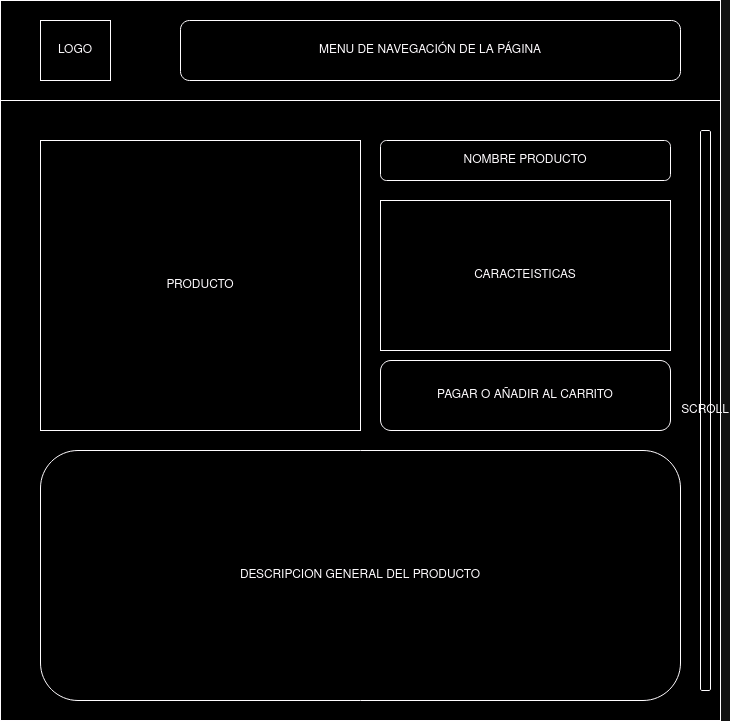

The diagram above was exported from draw.io. Its source (the exported page's mxGraphModel, read from the mxfile embedded in the PNG):
<mxGraphModel dx="1434" dy="725" grid="1" gridSize="10" guides="1" tooltips="1" connect="1" arrows="1" fold="1" page="1" pageScale="1" pageWidth="827" pageHeight="1169" math="0" shadow="0">
  <root>
    <mxCell id="0" />
    <mxCell id="1" parent="0" />
    <mxCell id="5ItDR3qCCTU8AoOU1JyO-1" value="" style="whiteSpace=wrap;html=1;aspect=fixed;" parent="1" vertex="1">
      <mxGeometry x="40" y="40" width="720" height="720" as="geometry" />
    </mxCell>
    <mxCell id="5ItDR3qCCTU8AoOU1JyO-2" value="" style="rounded=0;whiteSpace=wrap;html=1;" parent="1" vertex="1">
      <mxGeometry x="40" y="40" width="720" height="100" as="geometry" />
    </mxCell>
    <mxCell id="5ItDR3qCCTU8AoOU1JyO-3" value="LOGO " style="rounded=0;whiteSpace=wrap;html=1;" parent="1" vertex="1">
      <mxGeometry x="80" y="60" width="70" height="60" as="geometry" />
    </mxCell>
    <mxCell id="5ItDR3qCCTU8AoOU1JyO-4" value="MENU DE NAVEGACIÓN DE LA PÁGINA" style="rounded=1;whiteSpace=wrap;html=1;" parent="1" vertex="1">
      <mxGeometry x="220" y="60" width="500" height="60" as="geometry" />
    </mxCell>
    <mxCell id="5ItDR3qCCTU8AoOU1JyO-6" value="SCROLL" style="rounded=1;whiteSpace=wrap;html=1;" parent="1" vertex="1">
      <mxGeometry x="740" y="170" width="10" height="560" as="geometry" />
    </mxCell>
    <mxCell id="5ItDR3qCCTU8AoOU1JyO-22" value="PRODUCTO" style="rounded=0;whiteSpace=wrap;html=1;" parent="1" vertex="1">
      <mxGeometry x="80" y="180" width="320" height="290" as="geometry" />
    </mxCell>
    <mxCell id="5ItDR3qCCTU8AoOU1JyO-23" value="NOMBRE PRODUCTO" style="rounded=1;whiteSpace=wrap;html=1;" parent="1" vertex="1">
      <mxGeometry x="420" y="180" width="290" height="40" as="geometry" />
    </mxCell>
    <mxCell id="5ItDR3qCCTU8AoOU1JyO-24" value="CARACTEISTICAS" style="rounded=0;whiteSpace=wrap;html=1;" parent="1" vertex="1">
      <mxGeometry x="420" y="240" width="290" height="150" as="geometry" />
    </mxCell>
    <mxCell id="5ItDR3qCCTU8AoOU1JyO-25" value="PAGAR O AÑADIR AL CARRITO" style="rounded=1;whiteSpace=wrap;html=1;" parent="1" vertex="1">
      <mxGeometry x="420" y="400" width="290" height="70" as="geometry" />
    </mxCell>
    <mxCell id="5ItDR3qCCTU8AoOU1JyO-26" value="DESCRIPCION GENERAL DEL PRODUCTO" style="rounded=1;whiteSpace=wrap;html=1;" parent="1" vertex="1">
      <mxGeometry x="80" y="490" width="640" height="250" as="geometry" />
    </mxCell>
  </root>
</mxGraphModel>